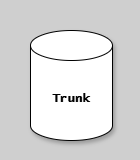

The diagram above was exported from draw.io. Its source (the exported page's mxGraphModel, read from the mxfile embedded in the PNG):
<mxGraphModel dx="1340" dy="-5128" grid="1" gridSize="10" guides="1" tooltips="1" connect="1" arrows="1" fold="1" page="1" pageScale="1" pageWidth="1654" pageHeight="1169" background="#CFCFCF" math="0" shadow="1">
  <root>
    <mxCell id="0" />
    <mxCell id="1" parent="0" />
    <mxCell id="border-rect" value="" style="rounded=0;strokeColor=none;fillColor=none;" parent="1" vertex="1">
      <mxGeometry x="10" y="7010" width="140" height="160" as="geometry" />
    </mxCell>
    <mxCell id="DNTbaHUEwBKlj5W9ei1k-1" value="&lt;font face=&quot;Lucida Console&quot;&gt;&lt;b&gt;Trunk&lt;/b&gt;&lt;/font&gt;" style="shape=cylinder3;whiteSpace=wrap;html=1;boundedLbl=1;backgroundOutline=1;size=15;shadow=1" parent="1" vertex="1">
      <mxGeometry x="40" y="7040" width="82" height="110" as="geometry" />
    </mxCell>
  </root>
</mxGraphModel>